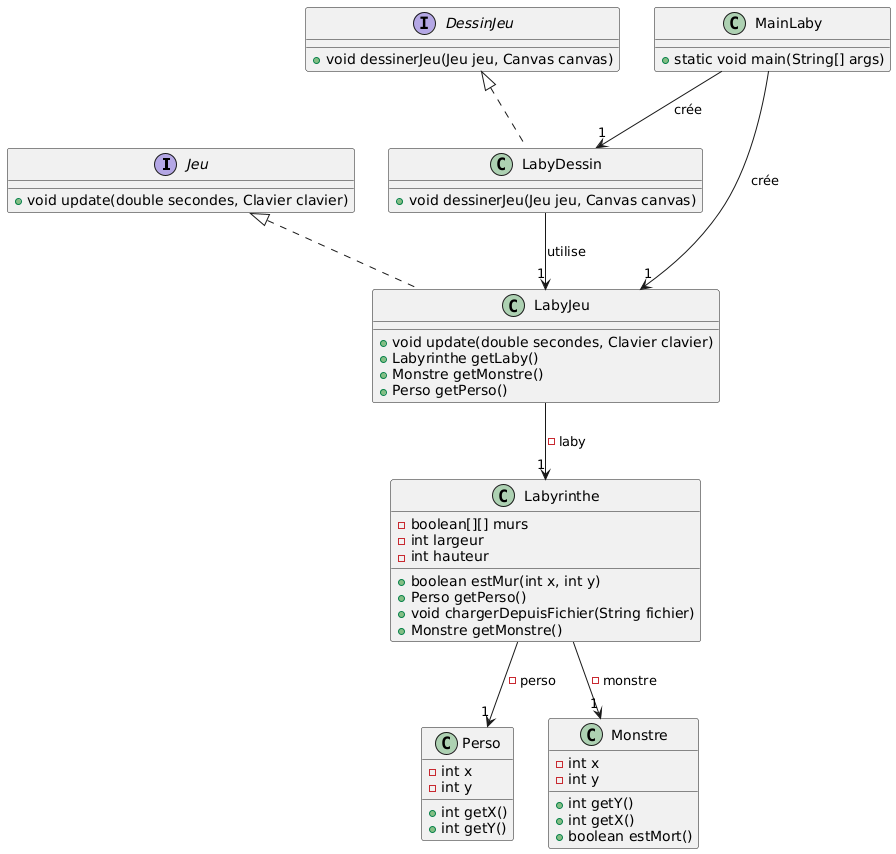

The diagram above was rendered by PlantUML. Its source (embedded in the PNG):
@startuml
interface Jeu {
    +void update(double secondes, Clavier clavier)
}

interface DessinJeu {
    +void dessinerJeu(Jeu jeu, Canvas canvas)
}

class Labyrinthe {
    -boolean[][] murs
    -int largeur
    -int hauteur

    +boolean estMur(int x, int y)
    +Perso getPerso()
    +void chargerDepuisFichier(String fichier)
    +Monstre getMonstre()
    }

class Perso {
    -int x
    -int y

    +int getX()
    +int getY()
}

class LabyJeu {

    +void update(double secondes, Clavier clavier)
    +Labyrinthe getLaby()
    +Monstre getMonstre()
    +Perso getPerso()
}

class LabyDessin {
    +void dessinerJeu(Jeu jeu, Canvas canvas)
}

class MainLaby {
    +static void main(String[] args)
}

class Monstre{
    -int x
    -int y
    + int getY()
    + int getX()
    + boolean estMort()
}

Labyrinthe --> "1" Monstre : -monstre
Labyrinthe --> "1" Perso : -perso
LabyJeu --> "1" Labyrinthe : -laby
LabyDessin --> "1" LabyJeu : utilise
MainLaby --> "1" LabyJeu : crée
MainLaby --> "1" LabyDessin : crée
Jeu <|.. LabyJeu
DessinJeu <|.. LabyDessin
@enduml